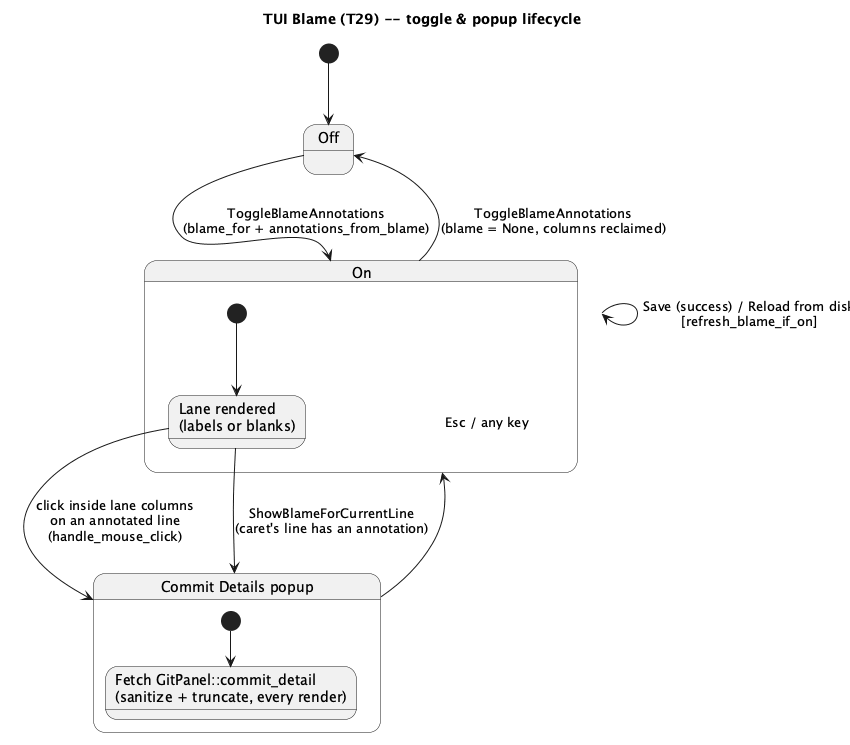

The diagram above was rendered by PlantUML. Its source (embedded in the PNG):
@startuml tui-blame-state
title TUI Blame (T29) -- toggle & popup lifecycle

[*] --> Off

state Off {
}

state On {
  state "Lane rendered\n(labels or blanks)" as Lane
  [*] --> Lane
}

Off --> On : ToggleBlameAnnotations\n(blame_for + annotations_from_blame)
On --> Off : ToggleBlameAnnotations\n(blame = None, columns reclaimed)

On --> On : Save (success) / Reload from disk\n[refresh_blame_if_on]

state "Commit Details popup" as Popup {
  state "Fetch GitPanel::commit_detail\n(sanitize + truncate, every render)" as Fetch
  [*] --> Fetch
}

Lane --> Popup : click inside lane columns\non an annotated line\n(handle_mouse_click)
Lane --> Popup : ShowBlameForCurrentLine\n(caret's line has an annotation)
Popup --> On : Esc / any key

@enduml